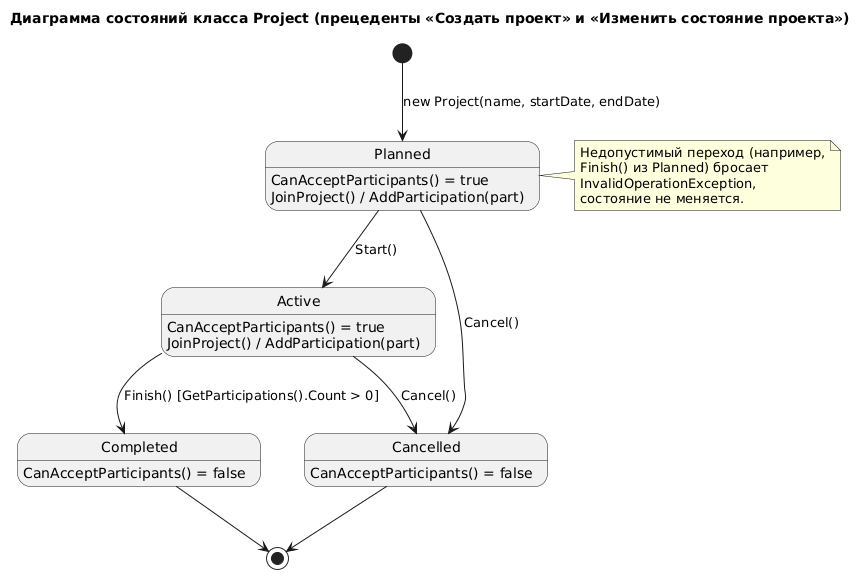

The diagram above was rendered by PlantUML. Its source (embedded in the PNG):
@startuml
title Диаграмма состояний класса Project (прецеденты «Создать проект» и «Изменить состояние проекта»)
skinparam shadowing false
hide empty description

state Planned : CanAcceptParticipants() = true
state Planned : JoinProject() / AddParticipation(part)
state Active : CanAcceptParticipants() = true
state Active : JoinProject() / AddParticipation(part)
state Completed : CanAcceptParticipants() = false
state Cancelled : CanAcceptParticipants() = false

[*] --> Planned : new Project(name, startDate, endDate)
Planned --> Active : Start()
Planned --> Cancelled : Cancel()
Active --> Completed : Finish() [GetParticipations().Count > 0]
Active --> Cancelled : Cancel()
Completed --> [*]
Cancelled --> [*]

note right of Planned
  Недопустимый переход (например,
  Finish() из Planned) бросает
  InvalidOperationException,
  состояние не меняется.
end note
@enduml